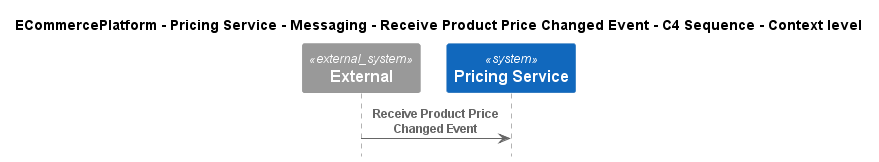

The diagram above was rendered by PlantUML. Its source (embedded in the PNG):
@startuml
!pragma layout smetana
!include ..\..\..\..\..\..\..\.c4s\C4_Sequence.puml

title ECommercePlatform - Pricing Service - Messaging - Receive Product Price Changed Event - C4 Sequence - Context level

System_Ext(C4InterFlow.SoftwareSystems.ExternalSystem, "External", "")
System(ECommercePlatform.SoftwareSystems.PricingService, "Pricing Service", "")

Rel(C4InterFlow.SoftwareSystems.ExternalSystem, ECommercePlatform.SoftwareSystems.PricingService, "Receive Product Price Changed Event")


@enduml